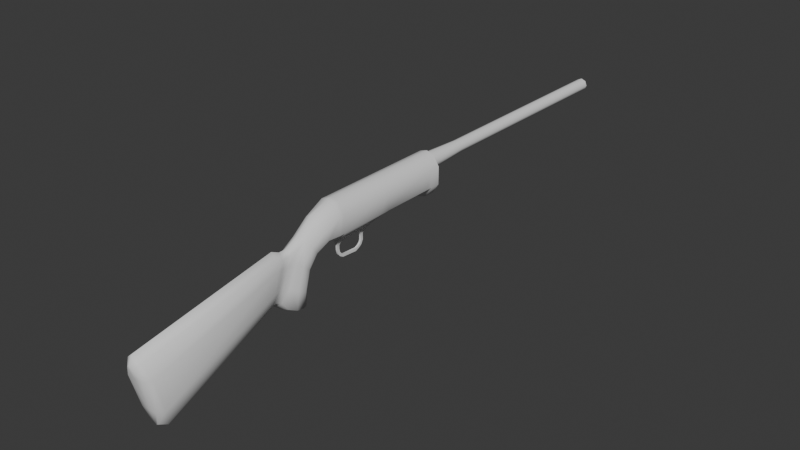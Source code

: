 # Source: shotgun1.blend  (saved by Blender 4.3.34; exported with 4.5.12 LTS)
import bpy
from mathutils import Matrix  # noqa: F401  (used for matrix-valued properties, if any)

bpy.ops.wm.read_factory_settings(use_empty=True)
scene = bpy.context.scene
scene.name = 'Scene'

# ---- collections
col_collection = bpy.data.collections.new('Collection'); scene.collection.children.link(col_collection)
col_reference = bpy.data.collections.new('Reference'); scene.collection.children.link(col_reference)

# ---- world
world_world = bpy.data.worlds.new('World'); scene.world = world_world
world_world.use_nodes = True; world_world.node_tree.nodes.clear()
_N = world_world.node_tree.nodes; _L = world_world.node_tree.links
n0 = _N.new('ShaderNodeOutputWorld'); n0.name = 'World Output'; n0.location = (300, 300)
n1 = _N.new('ShaderNodeBackground'); n1.name = 'Background'; n1.location = (10, 300)
n1.inputs[0].default_value = (0.05088, 0.05088, 0.05088, 1.0)
_L.new(n1.outputs[0], n0.inputs[0])
n0.is_active_output = True
world_world.color = (0.05088, 0.05088, 0.05088)
world_world.sun_shadow_jitter_overblur = 0.0

# ---- meshes
me_12ga = bpy.data.meshes.new('12GA')
me_12ga.from_pydata([], [], [])
me_12ga.materials.append(None)
me_12ga.update()
me_circle = bpy.data.meshes.new('Circle')
me_circle.from_pydata([(0.02065, 0.1685, 0.02279), (0.02063, 0.1685, -0.07765), (0.03709, 0.1685, -0.05087), (0.0371, 0.1685, -0.003991), (0.0, 0.1685, 0.02916), (0.0, 0.1685, -0.08402), (0.02065, 0.1393, 0.02279), (0.02063, 0.1393, -0.07765), (0.03709, 0.1393, -0.05087), (0.0371, 0.1393, -0.003991), (0.0, 0.1393, 0.02916), (0.0, 0.1393, -0.08402), (0.02065, 0.1236, 0.02279), (0.02063, 0.1236, -0.06051), (0.03709, 0.1236, -0.05087), (0.0371, 0.1236, -0.003991), (0.0, 0.1236, 0.02916), (0.0, 0.1236, -0.06688), (0.02065, -0.02009, 0.02279), (0.02063, -0.02009, -0.06051), (0.03709, -0.02009, -0.05087), (0.0371, -0.02009, -0.003991), (0.0, -0.02009, 0.02916), (0.0, -0.02009, -0.06688), (0.02065, -0.04993, 0.02279), (0.02063, -0.04993, -0.07019), (0.03709, -0.04993, -0.05087), (0.0371, -0.04993, -0.003991), (0.0, -0.04993, 0.02916), (0.0, -0.04993, -0.07657), (0.02065, -0.1716, 0.02279), (0.02063, -0.1716, -0.07019), (0.03709, -0.1716, -0.05087), (0.0371, -0.1716, -0.003991), (0.0, -0.1716, 0.02916), (0.0, -0.1716, -0.07657), (0.02065, -0.1821, 0.02279), (0.02063, -0.1821, -0.06522), (0.03709, -0.1821, -0.05087), (0.0371, -0.1821, -0.003991), (0.0, -0.1821, 0.02916), (0.0, -0.1821, -0.07159), (0.03343, -0.2173, -0.05087), (0.0, -0.2391, 0.008864), (0.01839, -0.2354, -0.001139), (0.01698, -0.212, -0.06522), (0.03344, -0.2266, -0.02521), (0.0, -0.2097, -0.07159), (0.02955, -0.2536, -0.06975), (0.0, -0.2818, -0.02328), (0.01779, -0.2796, -0.03425), (0.01698, -0.2465, -0.08074), (0.02955, -0.2662, -0.05008), (0.0, -0.2434, -0.08562), (0.02674, -0.2982, -0.1903), (0.0, -0.3434, -0.1819), (0.01783, -0.3368, -0.1805), (0.01962, -0.284, -0.1929), (0.02798, -0.32, -0.1863), (0.0, -0.2767, -0.1943), (0.01802, -0.2671, -0.1099), (0.01802, -0.2776, -0.1552), (0.02798, -0.2904, -0.1498), (0.02798, -0.277, -0.1017), (0.01935, -0.3109, -0.07557), (0.01956, -0.3326, -0.1309), (0.0, -0.2626, -0.1135), (0.0, -0.2719, -0.1576), (0.02798, -0.3133, -0.1401), (0.02798, -0.2947, -0.08699), (0.01466, -0.3194, -0.05255), (0.0, -0.3179, -0.04143), (0.01368, -0.3518, -0.1587), (0.0, -0.3594, -0.1685), (0.01457, -0.348, -0.1248), (0.01466, -0.3313, -0.07642), (0.0, -0.3843, -0.1665), (0.01568, -0.3643, -0.04536), (0.02242, -0.3764, -0.1208), (0.01584, -0.3823, -0.1525), (0.02242, -0.3667, -0.06909), (0.0, -0.3627, -0.03077), (0.01353, -0.3421, -0.05363), (0.01223, -0.3678, -0.1508), (0.01737, -0.349, -0.07433), (0.0, -0.3402, -0.04141), (0.0, -0.37, -0.1638), (0.01724, -0.3618, -0.1217), (0.0, -0.717, -0.2414), (0.0, -0.7409, -0.1538), (0.0, -0.2982, -0.1903), (0.0, -0.32, -0.1863), (0.0, 0.1685, -0.05087), (0.0, 0.1685, -0.003991), (0.02045, -0.7363, -0.1134), (0.008993, -0.7482, -0.126), (0.0, -0.7406, -0.09668), (1.863e-09, -0.7505, -0.1188), (0.00774, -0.7063, -0.2807), (0.02041, -0.6895, -0.2838), (0.0, -0.7047, -0.2865), (1.164e-08, -0.6854, -0.2989), (0.0215, -0.717, -0.2414), (0.03695, -0.7025, -0.2363), (0.03699, -0.7259, -0.1504), (0.02148, -0.7409, -0.1538), (0.009869, -0.05498, -0.08163), (0.0, -0.05498, -0.08163), (0.009869, -0.1666, -0.08163), (0.0, -0.1666, -0.08163), (0.007322, -0.05983, -0.08602), (0.0, -0.05983, -0.08602), (0.007322, -0.1642, -0.08602), (0.0, -0.1642, -0.08602), (0.007322, -0.1367, -0.08602), (0.0, -0.1367, -0.08602), (0.007322, -0.09283, -0.08602), (0.0, -0.09283, -0.08602), (0.002425, -0.0727, -0.0993), (0.0, -0.0727, -0.0993), (0.002425, -0.07995, -0.0993), (0.0, -0.07995, -0.0993), (0.002425, -0.0727, -0.116), (0.0, -0.0727, -0.116), (0.002425, -0.07995, -0.116), (0.0, -0.07995, -0.116), (0.0, -0.09744, -0.1304), (0.002425, -0.09744, -0.1304), (0.0, -0.09744, -0.1377), (0.002425, -0.09744, -0.1377), (0.002425, -0.08337, -0.123), (0.002425, -0.08917, -0.1272), (0.002425, -0.07751, -0.1263), (0.002425, -0.08568, -0.1327), (0.0, -0.07751, -0.1263), (0.0, -0.08568, -0.1327), (0.0, -0.08337, -0.123), (0.0, -0.08917, -0.1272), (0.0, -0.1386, -0.1279), (0.002425, -0.1386, -0.1279), (0.0, -0.1412, -0.1346), (0.002425, -0.1412, -0.1346), (0.002425, -0.1533, -0.09896), (0.0, -0.1533, -0.09896), (0.002425, -0.1605, -0.09896), (0.0, -0.1605, -0.09896), (0.002425, -0.1533, -0.1101), (0.0, -0.1533, -0.1101), (0.002425, -0.1605, -0.1101), (0.0, -0.1605, -0.1101), (0.002425, -0.1515, -0.1292), (0.002425, -0.1575, -0.1215), (0.0, -0.1515, -0.1292), (0.0, -0.1575, -0.1215), (0.0, -0.1463, -0.124), (0.0, -0.151, -0.1184), (0.002425, -0.1463, -0.124), (0.002425, -0.151, -0.1184), (0.0, -0.1488, -0.09249), (0.004056, -0.1488, -0.09249), (0.004056, -0.1614, -0.09249), (0.0, -0.1614, -0.09249), (0.004056, -0.06704, -0.09266), (0.004056, -0.08483, -0.09266), (0.0, -0.08483, -0.09266), (0.0, -0.06704, -0.09266), (0.009869, -0.1367, -0.08163), (0.009869, -0.09285, -0.08163), (0.01516, -0.1367, -0.07601), (0.01516, -0.09288, -0.07601)], [], [(4, 10, 6, 0), (3, 9, 8, 2), (1, 7, 11, 5), (0, 6, 9, 3), (2, 8, 7, 1), (7, 13, 17, 11), (6, 12, 15, 9), (8, 14, 13, 7), (10, 16, 12, 6), (9, 15, 14, 8), (12, 18, 21, 15), (14, 20, 19, 13), (16, 22, 18, 12), (15, 21, 20, 14), (13, 19, 23, 17), (21, 27, 26, 20), (19, 25, 29, 23), (18, 24, 27, 21), (20, 26, 25, 19), (22, 28, 24, 18), (27, 33, 32, 26), (25, 106, 107, 29), (24, 30, 33, 27), (26, 32, 31, 25), (28, 34, 30, 24), (33, 39, 38, 32), (31, 37, 41, 35), (30, 36, 39, 33), (32, 38, 37, 31), (34, 40, 36, 30), (40, 43, 44, 36), (39, 46, 42, 38), (38, 42, 45, 37), (37, 45, 47, 41), (36, 44, 46, 39), (2, 92, 93, 3), (42, 48, 51, 45), (43, 49, 50, 44), (45, 51, 53, 47), (46, 52, 48, 42), (44, 50, 52, 46), (62, 54, 57, 61), (49, 71, 70, 50), (61, 57, 59, 67), (68, 58, 54, 62), (65, 56, 58, 68), (50, 64, 69, 52), (64, 65, 68, 69), (52, 69, 63, 48), (69, 68, 62, 63), (51, 60, 66, 53), (60, 61, 67, 66), (64, 75, 74, 65), (65, 74, 72, 56), (48, 63, 60, 51), (63, 62, 61, 60), (81, 96, 94, 77), (80, 104, 103, 78), (105, 89, 88, 102), (56, 72, 73, 55), (50, 70, 75, 64), (79, 99, 101, 76), (100, 98, 102, 88), (85, 81, 77, 82), (87, 78, 79, 83), (84, 80, 78, 87), (83, 79, 76, 86), (82, 77, 80, 84), (70, 82, 84, 75), (72, 83, 86, 73), (75, 84, 87, 74), (74, 87, 83, 72), (71, 85, 82, 70), (58, 91, 90, 54), (77, 94, 104, 80), (78, 103, 99, 79), (58, 56, 55, 91), (54, 90, 59, 57), (3, 93, 4, 0), (2, 1, 5, 92), (95, 94, 96, 97), (99, 98, 100, 101), (103, 102, 98, 99), (94, 95, 105, 104), (104, 105, 102, 103), (95, 97, 89, 105), (166, 114, 116, 167), (35, 109, 108, 31), (109, 113, 112, 108), (106, 110, 111, 107), (116, 114, 115, 117), (167, 116, 110, 106), (118, 122, 123, 119), (130, 131, 133, 132), (163, 120, 118, 162), (164, 121, 120, 163), (162, 118, 119, 165), (124, 130, 132, 122), (121, 125, 124, 120), (120, 124, 122, 118), (131, 127, 129, 133), (122, 132, 134, 123), (132, 133, 135, 134), (133, 129, 128, 135), (125, 136, 130, 124), (136, 137, 131, 130), (137, 126, 127, 131), (128, 129, 141, 140), (127, 126, 138, 139), (129, 127, 139, 141), (142, 146, 147, 143), (145, 149, 148, 144), (144, 148, 146, 142), (141, 150, 152, 140), (150, 151, 153, 152), (151, 148, 149, 153), (138, 154, 156, 139), (154, 155, 157, 156), (155, 147, 146, 157), (139, 156, 150, 141), (156, 157, 151, 150), (157, 146, 148, 151), (158, 159, 142, 143), (159, 160, 144, 142), (160, 161, 145, 144), (112, 113, 161, 160), (114, 112, 160, 159), (115, 114, 159, 158), (110, 162, 165, 111), (117, 164, 163, 116), (116, 163, 162, 110), (166, 108, 112, 114), (166, 168, 31, 108), (167, 169, 168, 166), (31, 168, 169, 25), (25, 169, 167, 106)])
me_circle.polygons.foreach_set('use_smooth', [True] * 136)
_k = set([(0, 3), (0, 4), (1, 2), (1, 5), (2, 3), (112, 160), (114, 116), (114, 159), (116, 163), (118, 122), (118, 162), (120, 124), (120, 163), (122, 132), (124, 130), (127, 131), (127, 139), (129, 133), (129, 141), (130, 131), (132, 133), (139, 156), (141, 150), (142, 146), (142, 159), (144, 148), (144, 160), (146, 157), (148, 151), (150, 151), (156, 157)])
me_circle.attributes.new('sharp_edge', 'BOOLEAN', 'EDGE').data.foreach_set('value', [ (min(e.vertices), max(e.vertices)) in _k for e in me_circle.edges])
_uv = me_circle.uv_layers.new(name='UVMap')
_uv.uv.foreach_set('vector', [0.0, 0.0, 0.0, 0.0, 0.0, 0.0, 0.0, 0.0, 0.0, 0.0, 0.0, 0.0, 0.0, 0.0, 0.0, 0.0, 0.0, 0.0, 0.0, 0.0, 0.0, 0.0, 0.0, 0.0, 0.0, 0.0, 0.0, 0.0, 0.0, 0.0, 0.0, 0.0, 0.0, 0.0, 0.0, 0.0, 0.0, 0.0, 0.0, 0.0, 0.0, 0.0, 0.0, 0.0, 0.0, 0.0, 0.0, 0.0, 0.0, 0.0, 0.0, 0.0, 0.0, 0.0, 0.0, 0.0, 0.0, 0.0, 0.0, 0.0, 0.0, 0.0, 0.0, 0.0, 0.0, 0.0, 0.0, 0.0, 0.0, 0.0, 0.0, 0.0, 0.0, 0.0, 0.0, 0.0, 0.0, 0.0, 0.0, 0.0, 0.0, 0.0, 0.0, 0.0, 0.0, 0.0, 0.0, 0.0, 0.0, 0.0, 0.0, 0.0, 0.0, 0.0, 0.0, 0.0, 0.0, 0.0, 0.0, 0.0, 0.0, 0.0, 0.0, 0.0, 0.0, 0.0, 0.0, 0.0, 0.0, 0.0, 0.0, 0.0, 0.0, 0.0, 0.0, 0.0, 0.0, 0.0, 0.0, 0.0, 0.0, 0.0, 0.0, 0.0, 0.0, 0.0, 0.0, 0.0, 0.0, 0.0, 0.0, 0.0, 0.0, 0.0, 0.0, 0.0, 0.0, 0.0, 0.0, 0.0, 0.0, 0.0, 0.0, 0.0, 0.0, 0.0, 0.0, 0.0, 0.0, 0.0, 0.0, 0.0, 0.0, 0.0, 0.0, 0.0, 0.0, 0.0, 0.0, 0.0, 0.0, 0.0, 0.0, 0.0, 0.0, 0.0, 0.0, 0.0, 0.0, 0.0, 0.0, 0.0, 0.0, 0.0, 0.0, 0.0, 0.0, 0.0, 0.0, 0.0, 0.0, 0.0, 0.0, 0.0, 0.0, 0.0, 0.0, 0.0, 0.0, 0.0, 0.0, 0.0, 0.0, 0.0, 0.0, 0.0, 0.0, 0.0, 0.0, 0.0, 0.0, 0.0, 0.0, 0.0, 0.0, 0.0, 0.0, 0.0, 0.0, 0.0, 0.0, 0.0, 0.0, 0.0, 0.0, 0.0, 0.0, 0.0, 0.0, 0.0, 0.0, 0.0, 0.0, 0.0, 0.0, 0.0, 0.0, 0.0, 0.0, 0.0, 0.0, 0.0, 0.0, 0.0, 0.0, 0.0, 0.0, 0.0, 0.0, 0.0, 0.0, 0.0, 0.0, 0.0, 0.0, 0.0, 0.0, 0.0, 0.0, 0.0, 0.0, 0.0, 0.0, 0.0, 0.0, 0.0, 0.0, 0.0, 0.0, 0.0, 0.0, 0.0, 0.0, 0.0, 0.0, 0.0, 0.0, 0.0, 0.0, 0.0, 0.0, 0.0, 0.0, 0.0, 0.0, 0.0, 0.0, 0.0, 0.0, 0.0, 0.0, 0.0, 0.0, 0.0, 0.0, 0.0, 0.0, 0.0, 0.0, 0.0, 0.0, 0.0, 0.0, 0.0, 0.0, 0.0, 0.0, 0.0, 0.0, 0.0, 0.0, 0.0, 0.0, 0.0, 0.0, 0.0, 0.0, 0.0, 0.0, 0.0, 0.0, 0.0, 0.0, 0.0, 0.0, 0.0, 0.0, 0.0, 0.0, 0.0, 0.0, 0.0, 0.0, 0.0, 0.0, 0.0, 0.0, 0.0, 0.0, 0.0, 0.0, 0.0, 0.0, 0.0, 0.0, 0.0, 0.0, 0.0, 0.0, 0.0, 0.0, 0.0, 0.0, 0.0, 0.0, 0.0, 0.0, 0.0, 0.0, 0.0, 0.0, 0.0, 0.0, 0.0, 0.0, 0.0, 0.0, 0.0, 0.0, 0.0, 0.0, 0.0, 0.0, 0.0, 0.0, 0.0, 0.0, 0.0, 0.0, 0.0, 0.0, 0.0, 0.0, 0.0, 0.0, 0.0, 0.0, 0.0, 0.0, 0.0, 0.0, 0.0, 0.0, 0.0, 0.0, 0.0, 0.0, 0.0, 0.0, 0.0, 0.0, 0.0, 0.0, 0.0, 0.0, 0.0, 0.0, 0.0, 0.0, 0.0, 0.0, 0.0, 0.0, 0.0, 0.0, 0.0, 0.0, 0.0, 0.0, 0.0, 0.0, 0.0, 0.0, 0.0, 0.0, 0.0, 0.0, 0.0, 0.0, 0.0, 0.0, 0.0, 0.0, 0.0, 0.0, 0.0, 0.0, 0.0, 0.0, 0.0, 0.0, 0.0, 0.0, 0.0, 0.0, 0.0, 0.0, 0.0, 0.0, 0.0, 0.0, 0.0, 0.0, 0.0, 0.0, 0.0, 0.0, 0.0, 0.0, 0.0, 0.0, 0.0, 0.0, 0.0, 0.0, 0.0, 0.0, 0.0, 0.0, 0.0, 0.0, 0.0, 0.0, 0.0, 0.0, 0.0, 0.0, 0.0, 0.0, 0.0, 0.0, 0.0, 0.0, 0.0, 0.0, 0.0, 0.0, 0.0, 0.0, 0.0, 0.0, 0.0, 0.0, 0.0, 0.0, 0.0, 0.0, 0.0, 0.0, 0.0, 0.0, 0.0, 0.0, 0.0, 0.0, 0.0, 0.0, 0.0, 0.0, 0.0, 0.0, 0.0, 0.0, 0.0, 0.0, 0.0, 0.0, 0.0, 0.0, 0.0, 0.0, 0.0, 0.0, 0.0, 0.0, 0.0, 0.0, 0.0, 0.0, 0.0, 0.0, 0.0, 0.0, 0.0, 0.0, 0.0, 0.0, 0.0, 0.0, 0.0, 0.0, 0.0, 0.0, 0.0, 0.0, 0.0, 0.0, 0.0, 0.0, 0.0, 0.0, 0.0, 0.0, 0.0, 0.0, 0.0, 0.0, 0.0, 0.0, 0.0, 0.0, 0.0, 0.0, 0.0, 0.0, 0.0, 0.0, 0.0, 0.0, 0.0, 0.0, 0.0, 0.0, 0.0, 0.0, 0.0, 0.0, 0.0, 0.0, 0.0, 0.0, 0.0, 0.0, 0.0, 0.0, 0.0, 0.0, 0.0, 0.0, 0.0, 0.0, 0.0, 0.0, 0.0, 0.0, 0.0, 0.0, 0.0, 0.0, 0.0, 0.0, 0.0, 0.0, 0.0, 0.0, 0.0, 0.0, 0.0, 0.0, 0.0, 0.0, 0.0, 0.0, 0.0, 0.0, 0.0, 0.0, 0.0, 0.0, 0.0, 0.0, 0.0, 0.0, 0.0, 0.0, 0.0, 0.0, 0.0, 0.0, 0.0, 0.0, 0.0, 0.0, 0.0, 0.0, 0.0, 0.0, 0.0, 0.0, 0.0, 0.0, 0.0, 0.0, 0.0, 0.0, 0.0, 0.0, 0.0, 0.0, 0.0, 0.0, 0.0, 0.0, 0.0, 0.0, 0.0, 0.0, 0.0, 0.0, 0.0, 0.0, 0.0, 0.0, 0.0, 0.0, 0.0, 0.0, 0.0, 0.0, 0.0, 0.0, 0.0, 0.0, 0.0, 0.0, 0.0, 0.0, 0.0, 0.0, 0.0, 0.0, 0.0, 0.0, 0.0, 0.0, 0.0, 0.0, 0.0, 0.0, 0.0, 0.0, 0.0, 0.0, 0.0, 0.0, 0.0, 0.0, 0.0, 0.0, 0.0, 0.0, 0.0, 0.0, 0.0, 0.0, 0.0, 0.0, 0.0, 0.0, 0.0, 0.0, 0.0, 0.0, 0.0, 0.0, 0.0, 0.0, 0.0, 0.0, 0.0, 0.0, 0.0, 0.0, 0.0, 0.0, 0.0, 0.0, 0.0, 0.0, 0.0, 0.0, 0.0, 0.0, 0.0, 0.0, 0.0, 0.0, 0.0, 0.0, 0.0, 0.0, 0.0, 0.0, 0.0, 0.0, 0.0, 0.0, 0.0, 0.0, 0.0, 0.0, 0.0, 0.0, 0.0, 0.0, 0.0, 0.0, 0.0, 0.0, 0.0, 0.0, 0.0, 0.0, 0.0, 0.0, 0.0, 0.0, 0.0, 0.0, 0.0, 0.0, 0.0, 0.0, 0.0, 0.0, 0.0, 0.0, 0.0, 0.0, 0.0, 0.0, 0.0, 0.0, 0.0, 0.0, 0.0, 0.0, 0.0, 0.0, 0.0, 0.0, 0.0, 0.0, 0.0, 0.0, 0.0, 0.0, 0.0, 0.0, 0.0, 0.0, 0.0, 0.0, 0.0, 0.0, 0.0, 0.0, 0.0, 0.0, 0.0, 0.0, 0.0, 0.0, 0.0, 0.0, 0.0, 0.0, 0.0, 0.0, 0.0, 0.0, 0.0, 0.0, 0.0, 0.0, 0.0, 0.0, 0.0, 0.0, 0.0, 0.0, 0.0, 0.0, 0.0, 0.0, 0.0, 0.0, 0.0, 0.0, 0.0, 0.0, 0.0, 0.0, 0.0, 0.0, 0.0, 0.0, 0.0, 0.0, 0.0, 0.0, 0.0, 0.0, 0.0, 0.0, 0.0, 0.0, 0.0, 0.0, 0.0, 0.0, 0.0, 0.0, 0.0, 0.0, 0.0, 0.0, 0.0, 0.0, 0.0, 0.0, 0.0, 0.0, 0.0, 0.0, 0.0, 0.0, 0.0, 0.0, 0.0, 0.0, 0.0, 0.0, 0.0, 0.0, 0.0, 0.0, 0.0, 0.0, 0.0, 0.0, 0.0, 0.0, 0.0, 0.0, 0.0, 0.0, 0.0, 0.0, 0.0, 0.0, 0.0, 0.0, 0.0, 0.0, 0.0, 0.0, 0.0, 0.0, 0.0, 0.0, 0.0, 0.0, 0.0, 0.0, 0.0, 0.0, 0.0, 0.0, 0.0, 0.0, 0.0, 0.0, 0.0, 0.0, 0.0, 0.0, 0.0, 0.0, 0.0, 0.0, 0.0, 0.0, 0.0, 0.0, 0.0, 0.0, 0.0, 0.0, 0.0, 0.0, 0.0, 0.0, 0.0, 0.0, 0.0, 0.0, 0.0, 0.0, 0.0, 0.0, 0.0, 0.0, 0.0, 0.0, 0.0, 0.0, 0.0, 0.0, 0.0, 0.0, 0.0, 0.0, 0.0, 0.0, 0.0, 0.0, 0.0, 0.0, 0.0, 0.0, 0.0, 0.0, 0.0, 0.0, 0.0, 0.0, 0.0, 0.0, 0.0, 0.0, 0.0, 0.0, 0.0, 0.0, 0.0, 0.0, 0.0, 0.0, 0.0, 0.0, 0.0, 0.0, 0.0, 0.0, 0.0, 0.0, 0.0, 0.0, 0.0, 0.0, 0.0, 0.0, 0.0, 0.0, 0.0, 0.0, 0.0, 0.0, 0.0, 0.0, 0.0, 0.0, 0.0, 0.0, 0.0, 0.0, 0.0, 0.0, 0.0, 0.0, 0.0, 0.0, 0.0, 0.0, 0.0, 0.0, 0.0, 0.0, 0.0, 0.0, 0.0, 0.0, 0.0, 0.0, 0.0, 0.0, 0.0, 0.0, 0.0, 0.0, 0.0, 0.0, 0.0, 0.0, 0.0, 0.0, 0.0, 0.0, 0.0, 0.0, 0.0, 0.0, 0.0, 0.0, 0.0, 0.0, 0.0, 0.0, 0.0, 0.0, 0.0, 0.0, 0.0, 0.0, 0.0, 0.0, 0.0, 0.0, 0.0, 0.0, 0.0, 0.0, 0.0, 0.0, 0.0, 0.0, 0.0, 0.0, 0.0, 0.0, 0.0, 0.0, 0.0, 0.0, 0.0, 0.0, 0.0, 0.0, 0.0, 0.0, 0.0, 0.0, 0.0, 0.0, 0.0, 0.0, 0.0])
me_circle.update()
me_circle_001 = bpy.data.meshes.new('Circle.001')
me_circle_001.from_pydata([(2.613e-08, 0.883, 0.01717), (-0.01226, 0.883, 0.01209), (-0.01733, 0.883, -0.0001661), (-0.01226, 0.883, -0.01242), (2.613e-08, 0.883, -0.0175), (0.01226, 0.883, -0.01242), (0.01733, 0.883, -0.0001661), (0.01226, 0.883, 0.01209), (2.613e-08, 0.2893, 0.01717), (-0.01226, 0.2893, 0.01209), (-0.01733, 0.2893, -0.0001661), (-0.01226, 0.2893, -0.01242), (2.613e-08, 0.2893, -0.0175), (0.01226, 0.2893, -0.01242), (0.01733, 0.2893, -0.0001661), (0.01226, 0.2893, 0.01209), (2.582e-08, 0.1671, 0.02329), (-0.01659, 0.1671, 0.01642), (-0.02346, 0.1671, -0.0001661), (-0.01659, 0.1671, -0.01675), (2.582e-08, 0.1671, -0.02363), (0.01659, 0.1671, -0.01675), (0.02346, 0.1671, -0.0001661), (0.01659, 0.1671, 0.01642), (2.638e-08, 0.883, 0.01233), (-0.008834, 0.883, 0.008668), (-0.01249, 0.883, -0.0001661), (-0.008834, 0.883, -0.009001), (2.638e-08, 0.883, -0.01266), (0.008834, 0.883, -0.009001), (0.01249, 0.883, -0.0001661), (0.008834, 0.883, 0.008668), (2.638e-08, 0.3303, 0.01233), (-0.008834, 0.3303, 0.008668), (-0.01249, 0.3303, -0.0001661), (-0.008834, 0.3303, -0.009001), (2.638e-08, 0.3303, -0.01266), (0.008834, 0.3303, -0.009001), (0.01249, 0.3303, -0.0001661), (0.008834, 0.3303, 0.008668), (2.638e-08, 0.3303, -0.0001661)], [], [(1, 9, 8, 0), (0, 8, 15, 7), (6, 14, 13, 5), (4, 12, 11, 3), (2, 10, 9, 1), (7, 15, 14, 6), (5, 13, 12, 4), (3, 11, 10, 2), (12, 20, 19, 11), (10, 18, 17, 9), (15, 23, 22, 14), (13, 21, 20, 12), (11, 19, 18, 10), (9, 17, 16, 8), (8, 16, 23, 15), (14, 22, 21, 13), (0, 24, 25, 1), (7, 31, 24, 0), (5, 29, 30, 6), (3, 27, 28, 4), (1, 25, 26, 2), (6, 30, 31, 7), (4, 28, 29, 5), (2, 26, 27, 3), (28, 36, 37, 29), (26, 34, 35, 27), (24, 32, 33, 25), (31, 39, 32, 24), (29, 37, 38, 30), (27, 35, 36, 28), (25, 33, 34, 26), (30, 38, 39, 31), (33, 32, 40, 34), (32, 39, 38, 40), (38, 37, 36, 40), (40, 36, 35, 34)])
me_circle_001.polygons.foreach_set('use_smooth', [True] * 36)
_k = set([(0, 1), (0, 7), (1, 2), (2, 3), (3, 4), (4, 5), (5, 6), (6, 7), (24, 25), (24, 31), (25, 26), (26, 27), (27, 28), (28, 29), (29, 30), (30, 31)])
me_circle_001.attributes.new('sharp_edge', 'BOOLEAN', 'EDGE').data.foreach_set('value', [ (min(e.vertices), max(e.vertices)) in _k for e in me_circle_001.edges])
_uv = me_circle_001.uv_layers.new(name='UVMap')
_uv.uv.foreach_set('vector', [0.0, 0.0, 0.0, 0.0, 0.0, 0.0, 0.0, 0.0, 0.0, 0.0, 0.0, 0.0, 0.0, 0.0, 0.0, 0.0, 0.0, 0.0, 0.0, 0.0, 0.0, 0.0, 0.0, 0.0, 0.0, 0.0, 0.0, 0.0, 0.0, 0.0, 0.0, 0.0, 0.0, 0.0, 0.0, 0.0, 0.0, 0.0, 0.0, 0.0, 0.0, 0.0, 0.0, 0.0, 0.0, 0.0, 0.0, 0.0, 0.0, 0.0, 0.0, 0.0, 0.0, 0.0, 0.0, 0.0, 0.0, 0.0, 0.0, 0.0, 0.0, 0.0, 0.0, 0.0, 0.0, 0.0, 0.0, 0.0, 0.0, 0.0, 0.0, 0.0, 0.0, 0.0, 0.0, 0.0, 0.0, 0.0, 0.0, 0.0, 0.0, 0.0, 0.0, 0.0, 0.0, 0.0, 0.0, 0.0, 0.0, 0.0, 0.0, 0.0, 0.0, 0.0, 0.0, 0.0, 0.0, 0.0, 0.0, 0.0, 0.0, 0.0, 0.0, 0.0, 0.0, 0.0, 0.0, 0.0, 0.0, 0.0, 0.0, 0.0, 0.0, 0.0, 0.0, 0.0, 0.0, 0.0, 0.0, 0.0, 0.0, 0.0, 0.0, 0.0, 0.0, 0.0, 0.0, 0.0, 0.0, 0.0, 0.0, 0.0, 0.0, 0.0, 0.0, 0.0, 0.0, 0.0, 0.0, 0.0, 0.0, 0.0, 0.0, 0.0, 0.0, 0.0, 0.0, 0.0, 0.0, 0.0, 0.0, 0.0, 0.0, 0.0, 0.0, 0.0, 0.0, 0.0, 0.0, 0.0, 0.0, 0.0, 0.0, 0.0, 0.0, 0.0, 0.0, 0.0, 0.0, 0.0, 0.0, 0.0, 0.0, 0.0, 0.0, 0.0, 0.0, 0.0, 0.0, 0.0, 0.0, 0.0, 0.0, 0.0, 0.0, 0.0, 0.0, 0.0, 0.0, 0.0, 0.0, 0.0, 0.0, 0.0, 0.0, 0.0, 0.0, 0.0, 0.0, 0.0, 0.0, 0.0, 0.0, 0.0, 0.0, 0.0, 0.0, 0.0, 0.0, 0.0, 0.0, 0.0, 0.0, 0.0, 0.0, 0.0, 0.0, 0.0, 0.0, 0.0, 0.0, 0.0, 0.0, 0.0, 0.0, 0.0, 0.0, 0.0, 0.0, 0.0, 0.0, 0.0, 0.0, 0.0, 0.0, 0.0, 0.0, 0.0, 0.0, 0.0, 0.0, 0.0, 0.0, 0.0, 0.0, 0.0, 0.0, 0.0, 0.0, 0.0, 0.0, 0.0, 0.0, 0.0, 0.0, 0.0, 0.0, 0.0, 0.0, 0.0, 0.0, 0.0, 0.0, 0.0, 0.0, 0.0, 0.0, 0.0, 0.0, 0.0, 0.0, 0.0, 0.0, 0.0, 0.0, 0.0, 0.0, 0.0, 0.0, 0.0, 0.0, 0.0, 0.0, 0.0, 0.0, 0.0, 0.0, 0.0])
me_circle_001.update()
me_plane = bpy.data.meshes.new('Plane')
me_plane.from_pydata([], [], [])
_uv = me_plane.uv_layers.new(name='UVMap')
_uv.uv.foreach_set('vector', [])
me_plane.update()

# ---- objects
ob_12ga = bpy.data.objects.new('12GA', me_12ga)
ob_receiver = bpy.data.objects.new('Receiver', me_circle)
ob_barrel = bpy.data.objects.new('Barrel', me_circle_001)
ob_plane = bpy.data.objects.new('Plane', me_plane)
ob_reference = bpy.data.objects.new('Reference', None)

# ---- transforms, parenting, visibility, modifiers, constraints
ob_12ga.location = (0.0, 0.0, 0.0)
ob_12ga.rotation_euler = (-1.571, -0.3936, 1.815e-08)
ob_receiver.location = (0.0, 0.0, 0.0)
_m = ob_receiver.modifiers.new('Mirror', 'MIRROR')
_m.use_clip = True
ob_barrel.location = (0.0, 0.0, 0.0)
ob_plane.location = (0.0, 0.0, 0.0)
_m = ob_plane.modifiers.new('Mirror', 'MIRROR')
_m.use_clip = True
ob_reference.location = (-2.92e-17, 0.07063, -0.1322)
ob_reference.rotation_euler = (1.571, 0.0, 1.571)
ob_reference.scale = (0.3422, 0.3422, 0.3422)
ob_reference.empty_display_type = 'IMAGE'
ob_reference.empty_display_size = 5.0
ob_reference.empty_image_depth = 'BACK'
ob_reference.use_empty_image_alpha = True
ob_reference.empty_image_side = 'FRONT'
ob_reference.color = (1.0, 1.0, 1.0, 0.1743)

# ---- collection membership
col_collection.objects.link(ob_12ga)
col_collection.objects.link(ob_receiver)
col_collection.objects.link(ob_barrel)
col_collection.objects.link(ob_plane)
col_reference.objects.link(ob_reference)

# ---- scene / render settings (as saved in the file)
scene.frame_start = 1; scene.frame_end = 250; scene.frame_set(1)
scene.render.engine = 'BLENDER_EEVEE_NEXT'
bpy.context.view_layer.update()

# ---- added for rendering (the .blend has no active camera and no usable light): camera, sun
cam_auto = bpy.data.cameras.new('AutoCamera')
cam_auto.lens = 50.0
cam_auto.sensor_width = 36.0
cam_auto.clip_end = 1000.0
ob_auto_camera = bpy.data.objects.new('AutoCamera', cam_auto)
scene.collection.objects.link(ob_auto_camera)
ob_auto_camera.location = (1.54304, -1.7854, 1.09955)
ob_auto_camera.rotation_euler = (1.09748, -7.21219e-08, 0.694738)
scene.camera = ob_auto_camera
light_auto_sun = bpy.data.lights.new('AutoSun', 'SUN')
light_auto_sun.energy = 3.0
light_auto_sun.angle = 0.0523599
ob_auto_sun = bpy.data.objects.new('AutoSun', light_auto_sun)
scene.collection.objects.link(ob_auto_sun)
ob_auto_sun.rotation_euler = (0.872665, 0.174533, 0.523599)
bpy.context.view_layer.update()
